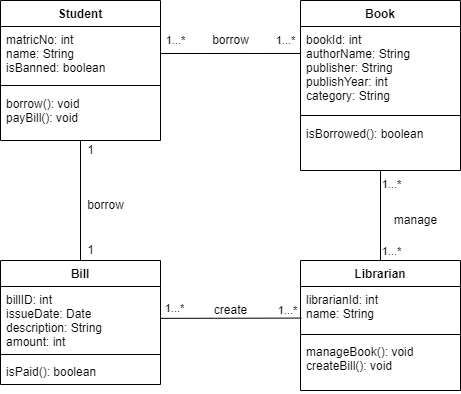

The diagram above was exported from draw.io. Its source (the exported page's mxGraphModel, read from the mxfile embedded in the PNG):
<mxGraphModel dx="1278" dy="481" grid="1" gridSize="10" guides="1" tooltips="1" connect="1" arrows="1" fold="1" page="1" pageScale="1" pageWidth="1169" pageHeight="827" math="0" shadow="0">
  <root>
    <mxCell id="0" />
    <mxCell id="1" parent="0" />
    <mxCell id="bcrZXeuEeqSqznwtvE3q-1" value="Student" style="swimlane;fontStyle=1;align=center;verticalAlign=top;childLayout=stackLayout;horizontal=1;startSize=26;horizontalStack=0;resizeParent=1;resizeParentMax=0;resizeLast=0;collapsible=1;marginBottom=0;" vertex="1" parent="1">
      <mxGeometry x="110" y="80" width="160" height="140" as="geometry" />
    </mxCell>
    <mxCell id="bcrZXeuEeqSqznwtvE3q-2" value="matricNo: int&#10;name: String&#10;isBanned: boolean" style="text;strokeColor=none;fillColor=none;align=left;verticalAlign=top;spacingLeft=4;spacingRight=4;overflow=hidden;rotatable=0;points=[[0,0.5],[1,0.5]];portConstraint=eastwest;" vertex="1" parent="bcrZXeuEeqSqznwtvE3q-1">
      <mxGeometry y="26" width="160" height="54" as="geometry" />
    </mxCell>
    <mxCell id="bcrZXeuEeqSqznwtvE3q-3" value="" style="line;strokeWidth=1;fillColor=none;align=left;verticalAlign=middle;spacingTop=-1;spacingLeft=3;spacingRight=3;rotatable=0;labelPosition=right;points=[];portConstraint=eastwest;" vertex="1" parent="bcrZXeuEeqSqznwtvE3q-1">
      <mxGeometry y="80" width="160" height="10" as="geometry" />
    </mxCell>
    <mxCell id="bcrZXeuEeqSqznwtvE3q-4" value="borrow(): void&#10;payBill(): void" style="text;strokeColor=none;fillColor=none;align=left;verticalAlign=top;spacingLeft=4;spacingRight=4;overflow=hidden;rotatable=0;points=[[0,0.5],[1,0.5]];portConstraint=eastwest;" vertex="1" parent="bcrZXeuEeqSqznwtvE3q-1">
      <mxGeometry y="90" width="160" height="50" as="geometry" />
    </mxCell>
    <mxCell id="bcrZXeuEeqSqznwtvE3q-5" value="Book" style="swimlane;fontStyle=1;align=center;verticalAlign=top;childLayout=stackLayout;horizontal=1;startSize=26;horizontalStack=0;resizeParent=1;resizeParentMax=0;resizeLast=0;collapsible=1;marginBottom=0;" vertex="1" parent="1">
      <mxGeometry x="410" y="80" width="160" height="170" as="geometry" />
    </mxCell>
    <mxCell id="bcrZXeuEeqSqznwtvE3q-6" value="bookId: int&#10;authorName: String&#10;publisher: String&#10;publishYear: int&#10;category: String" style="text;strokeColor=none;fillColor=none;align=left;verticalAlign=top;spacingLeft=4;spacingRight=4;overflow=hidden;rotatable=0;points=[[0,0.5],[1,0.5]];portConstraint=eastwest;" vertex="1" parent="bcrZXeuEeqSqznwtvE3q-5">
      <mxGeometry y="26" width="160" height="84" as="geometry" />
    </mxCell>
    <mxCell id="bcrZXeuEeqSqznwtvE3q-7" value="" style="line;strokeWidth=1;fillColor=none;align=left;verticalAlign=middle;spacingTop=-1;spacingLeft=3;spacingRight=3;rotatable=0;labelPosition=right;points=[];portConstraint=eastwest;" vertex="1" parent="bcrZXeuEeqSqznwtvE3q-5">
      <mxGeometry y="110" width="160" height="10" as="geometry" />
    </mxCell>
    <mxCell id="bcrZXeuEeqSqznwtvE3q-8" value="isBorrowed(): boolean" style="text;strokeColor=none;fillColor=none;align=left;verticalAlign=top;spacingLeft=4;spacingRight=4;overflow=hidden;rotatable=0;points=[[0,0.5],[1,0.5]];portConstraint=eastwest;" vertex="1" parent="bcrZXeuEeqSqznwtvE3q-5">
      <mxGeometry y="120" width="160" height="50" as="geometry" />
    </mxCell>
    <mxCell id="bcrZXeuEeqSqznwtvE3q-10" style="rounded=0;orthogonalLoop=1;jettySize=auto;html=1;exitX=1;exitY=0.5;exitDx=0;exitDy=0;entryX=0;entryY=0.321;entryDx=0;entryDy=0;entryPerimeter=0;endArrow=none;endFill=0;" edge="1" parent="1" source="bcrZXeuEeqSqznwtvE3q-2" target="bcrZXeuEeqSqznwtvE3q-6">
      <mxGeometry relative="1" as="geometry" />
    </mxCell>
    <mxCell id="bcrZXeuEeqSqznwtvE3q-11" value="1...*" style="edgeLabel;html=1;align=center;verticalAlign=middle;resizable=0;points=[];" vertex="1" connectable="0" parent="bcrZXeuEeqSqznwtvE3q-10">
      <mxGeometry x="-0.78" relative="1" as="geometry">
        <mxPoint y="-13" as="offset" />
      </mxGeometry>
    </mxCell>
    <mxCell id="bcrZXeuEeqSqznwtvE3q-12" value="1...*" style="edgeLabel;html=1;align=center;verticalAlign=middle;resizable=0;points=[];" vertex="1" connectable="0" parent="bcrZXeuEeqSqznwtvE3q-10">
      <mxGeometry x="0.7771" y="-2" relative="1" as="geometry">
        <mxPoint y="-15" as="offset" />
      </mxGeometry>
    </mxCell>
    <mxCell id="bcrZXeuEeqSqznwtvE3q-13" value="borrow" style="text;html=1;align=center;verticalAlign=middle;resizable=0;points=[];autosize=1;strokeColor=none;fillColor=none;" vertex="1" parent="1">
      <mxGeometry x="310" y="105" width="60" height="30" as="geometry" />
    </mxCell>
    <mxCell id="bcrZXeuEeqSqznwtvE3q-22" style="edgeStyle=none;rounded=0;orthogonalLoop=1;jettySize=auto;html=1;exitX=0.5;exitY=0;exitDx=0;exitDy=0;endArrow=none;endFill=0;" edge="1" parent="1" source="bcrZXeuEeqSqznwtvE3q-18" target="bcrZXeuEeqSqznwtvE3q-4">
      <mxGeometry relative="1" as="geometry" />
    </mxCell>
    <mxCell id="bcrZXeuEeqSqznwtvE3q-18" value="Bill" style="swimlane;fontStyle=1;align=center;verticalAlign=top;childLayout=stackLayout;horizontal=1;startSize=26;horizontalStack=0;resizeParent=1;resizeParentMax=0;resizeLast=0;collapsible=1;marginBottom=0;" vertex="1" parent="1">
      <mxGeometry x="110" y="340" width="160" height="124" as="geometry" />
    </mxCell>
    <mxCell id="bcrZXeuEeqSqznwtvE3q-19" value="billID: int&#10;issueDate: Date&#10;description: String&#10;amount: int" style="text;strokeColor=none;fillColor=none;align=left;verticalAlign=top;spacingLeft=4;spacingRight=4;overflow=hidden;rotatable=0;points=[[0,0.5],[1,0.5]];portConstraint=eastwest;" vertex="1" parent="bcrZXeuEeqSqznwtvE3q-18">
      <mxGeometry y="26" width="160" height="64" as="geometry" />
    </mxCell>
    <mxCell id="bcrZXeuEeqSqznwtvE3q-20" value="" style="line;strokeWidth=1;fillColor=none;align=left;verticalAlign=middle;spacingTop=-1;spacingLeft=3;spacingRight=3;rotatable=0;labelPosition=right;points=[];portConstraint=eastwest;" vertex="1" parent="bcrZXeuEeqSqznwtvE3q-18">
      <mxGeometry y="90" width="160" height="8" as="geometry" />
    </mxCell>
    <mxCell id="bcrZXeuEeqSqznwtvE3q-21" value="isPaid(): boolean" style="text;strokeColor=none;fillColor=none;align=left;verticalAlign=top;spacingLeft=4;spacingRight=4;overflow=hidden;rotatable=0;points=[[0,0.5],[1,0.5]];portConstraint=eastwest;" vertex="1" parent="bcrZXeuEeqSqznwtvE3q-18">
      <mxGeometry y="98" width="160" height="26" as="geometry" />
    </mxCell>
    <mxCell id="bcrZXeuEeqSqznwtvE3q-23" value="1" style="text;html=1;align=center;verticalAlign=middle;resizable=0;points=[];autosize=1;strokeColor=none;fillColor=none;" vertex="1" parent="1">
      <mxGeometry x="185" y="215" width="30" height="30" as="geometry" />
    </mxCell>
    <mxCell id="bcrZXeuEeqSqznwtvE3q-24" value="1" style="text;html=1;align=center;verticalAlign=middle;resizable=0;points=[];autosize=1;strokeColor=none;fillColor=none;" vertex="1" parent="1">
      <mxGeometry x="185" y="315" width="30" height="30" as="geometry" />
    </mxCell>
    <mxCell id="bcrZXeuEeqSqznwtvE3q-25" value="borrow" style="text;html=1;align=center;verticalAlign=middle;resizable=0;points=[];autosize=1;strokeColor=none;fillColor=none;" vertex="1" parent="1">
      <mxGeometry x="185" y="270" width="60" height="30" as="geometry" />
    </mxCell>
    <mxCell id="bcrZXeuEeqSqznwtvE3q-30" style="edgeStyle=none;rounded=0;orthogonalLoop=1;jettySize=auto;html=1;exitX=0.5;exitY=0;exitDx=0;exitDy=0;entryX=0.5;entryY=1;entryDx=0;entryDy=0;entryPerimeter=0;endArrow=none;endFill=0;" edge="1" parent="1" source="bcrZXeuEeqSqznwtvE3q-26" target="bcrZXeuEeqSqznwtvE3q-8">
      <mxGeometry relative="1" as="geometry" />
    </mxCell>
    <mxCell id="bcrZXeuEeqSqznwtvE3q-31" value="1...*" style="edgeLabel;html=1;align=center;verticalAlign=middle;resizable=0;points=[];" vertex="1" connectable="0" parent="bcrZXeuEeqSqznwtvE3q-30">
      <mxGeometry x="0.7067" relative="1" as="geometry">
        <mxPoint x="10" as="offset" />
      </mxGeometry>
    </mxCell>
    <mxCell id="bcrZXeuEeqSqznwtvE3q-32" value="1...*" style="edgeLabel;html=1;align=center;verticalAlign=middle;resizable=0;points=[];" vertex="1" connectable="0" parent="bcrZXeuEeqSqznwtvE3q-30">
      <mxGeometry x="-0.6044" y="-4" relative="1" as="geometry">
        <mxPoint x="6" y="8" as="offset" />
      </mxGeometry>
    </mxCell>
    <mxCell id="bcrZXeuEeqSqznwtvE3q-26" value="Librarian" style="swimlane;fontStyle=1;align=center;verticalAlign=top;childLayout=stackLayout;horizontal=1;startSize=26;horizontalStack=0;resizeParent=1;resizeParentMax=0;resizeLast=0;collapsible=1;marginBottom=0;" vertex="1" parent="1">
      <mxGeometry x="410" y="340" width="160" height="130" as="geometry" />
    </mxCell>
    <mxCell id="bcrZXeuEeqSqznwtvE3q-27" value="librarianId: int&#10;name: String" style="text;strokeColor=none;fillColor=none;align=left;verticalAlign=top;spacingLeft=4;spacingRight=4;overflow=hidden;rotatable=0;points=[[0,0.5],[1,0.5]];portConstraint=eastwest;" vertex="1" parent="bcrZXeuEeqSqznwtvE3q-26">
      <mxGeometry y="26" width="160" height="44" as="geometry" />
    </mxCell>
    <mxCell id="bcrZXeuEeqSqznwtvE3q-28" value="" style="line;strokeWidth=1;fillColor=none;align=left;verticalAlign=middle;spacingTop=-1;spacingLeft=3;spacingRight=3;rotatable=0;labelPosition=right;points=[];portConstraint=eastwest;" vertex="1" parent="bcrZXeuEeqSqznwtvE3q-26">
      <mxGeometry y="70" width="160" height="8" as="geometry" />
    </mxCell>
    <mxCell id="bcrZXeuEeqSqznwtvE3q-29" value="manageBook(): void&#10;createBill(): void" style="text;strokeColor=none;fillColor=none;align=left;verticalAlign=top;spacingLeft=4;spacingRight=4;overflow=hidden;rotatable=0;points=[[0,0.5],[1,0.5]];portConstraint=eastwest;" vertex="1" parent="bcrZXeuEeqSqznwtvE3q-26">
      <mxGeometry y="78" width="160" height="52" as="geometry" />
    </mxCell>
    <mxCell id="bcrZXeuEeqSqznwtvE3q-33" value="manage" style="text;html=1;align=center;verticalAlign=middle;resizable=0;points=[];autosize=1;strokeColor=none;fillColor=none;" vertex="1" parent="1">
      <mxGeometry x="490" y="285" width="70" height="30" as="geometry" />
    </mxCell>
    <mxCell id="bcrZXeuEeqSqznwtvE3q-34" style="edgeStyle=none;rounded=0;orthogonalLoop=1;jettySize=auto;html=1;entryX=0.006;entryY=0.718;entryDx=0;entryDy=0;entryPerimeter=0;endArrow=none;endFill=0;" edge="1" parent="1" source="bcrZXeuEeqSqznwtvE3q-19" target="bcrZXeuEeqSqznwtvE3q-27">
      <mxGeometry relative="1" as="geometry" />
    </mxCell>
    <mxCell id="bcrZXeuEeqSqznwtvE3q-35" value="1...*" style="edgeLabel;html=1;align=center;verticalAlign=middle;resizable=0;points=[];" vertex="1" connectable="0" parent="bcrZXeuEeqSqznwtvE3q-34">
      <mxGeometry x="-0.8127" y="-1" relative="1" as="geometry">
        <mxPoint y="-11" as="offset" />
      </mxGeometry>
    </mxCell>
    <mxCell id="bcrZXeuEeqSqznwtvE3q-36" value="1...*" style="edgeLabel;html=1;align=center;verticalAlign=middle;resizable=0;points=[];" vertex="1" connectable="0" parent="bcrZXeuEeqSqznwtvE3q-34">
      <mxGeometry x="0.7905" y="-2" relative="1" as="geometry">
        <mxPoint y="-10" as="offset" />
      </mxGeometry>
    </mxCell>
    <mxCell id="bcrZXeuEeqSqznwtvE3q-37" value="create" style="text;html=1;align=center;verticalAlign=middle;resizable=0;points=[];autosize=1;strokeColor=none;fillColor=none;" vertex="1" parent="1">
      <mxGeometry x="310" y="375" width="60" height="30" as="geometry" />
    </mxCell>
  </root>
</mxGraphModel>